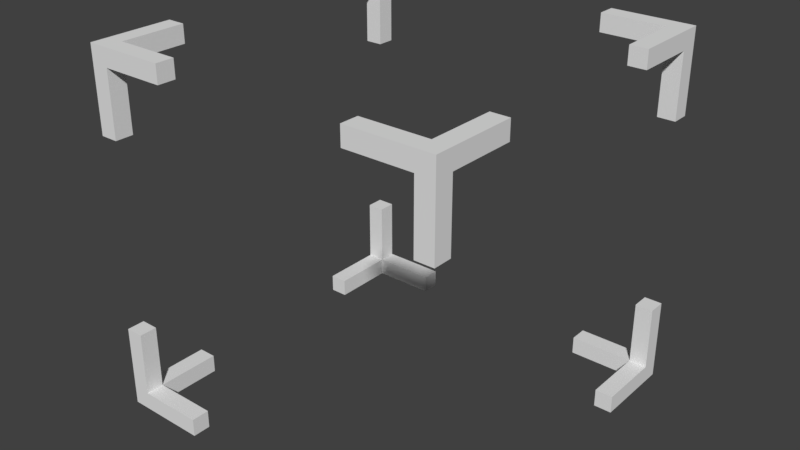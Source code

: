 # Source: Selection.blend  (saved by Blender 2.79.0; exported with 4.5.12 LTS)
import bpy
from mathutils import Matrix  # noqa: F401  (used for matrix-valued properties, if any)

bpy.ops.wm.read_factory_settings(use_empty=True)
scene = bpy.context.scene
scene.name = 'Scene'

# ---- collections
col_collection_1 = bpy.data.collections.new('Collection 1'); scene.collection.children.link(col_collection_1)

# ---- world
world_world = bpy.data.worlds.new('World'); scene.world = world_world
world_world.color = (0.05088, 0.05088, 0.05088)
world_world.use_sun_shadow = False
world_world.sun_shadow_jitter_overblur = 0.0
world_world.cycles.sampling_method = 'MANUAL'

# ---- meshes
me_cube = bpy.data.meshes.new('Cube')
me_cube.from_pydata([(-0.5, -0.27, 0.5), (-0.45, 0.5, 0.27), (-0.27, 0.5, 0.45), (0.45, -0.45, -0.27), (0.27, -0.45, 0.45), (0.45, -0.45, 0.27), (-0.5, 0.27, -0.45), (0.5, 0.5, 0.5), (-0.27, 0.45, 0.5), (-0.45, 0.27, 0.5), (0.45, -0.27, 0.45), (-0.5, -0.45, 0.45), (-0.5, 0.45, -0.27), (-0.45, -0.5, 0.45), (0.45, 0.5, 0.45), (-0.45, 0.5, -0.27), (-0.27, 0.5, -0.45), (0.5, 0.45, 0.45), (-0.45, -0.45, 0.5), (-0.5, -0.5, 0.5), (0.45, -0.45, 0.45), (0.27, -0.45, 0.5), (-0.5, 0.45, 0.27), (-0.5, 0.27, 0.45), (-0.45, 0.45, 0.45), (-0.45, 0.45, 0.27), (-0.5, -0.27, -0.5), (-0.5, -0.5, -0.27), (0.45, 0.45, 0.5), (-0.27, 0.45, 0.45), (-0.45, 0.27, 0.45), (-0.27, -0.5, -0.5), (-0.5, -0.27, -0.45), (-0.5, -0.45, -0.27), (-0.45, -0.5, -0.27), (-0.5, 0.27, -0.5), (-0.5, 0.5, -0.27), (0.45, -0.27, 0.5), (0.27, -0.5, 0.45), (-0.27, 0.5, -0.5), (-0.27, -0.5, -0.45), (-0.45, -0.27, -0.5), (-0.45, 0.45, -0.5), (0.27, 0.5, 0.5), (0.5, 0.5, 0.27), (-0.27, -0.45, -0.5), (-0.45, -0.45, -0.45), (-0.5, 0.45, -0.45), (0.5, 0.27, 0.5), (-0.45, 0.5, -0.45), (0.45, -0.5, 0.27), (0.5, -0.45, 0.27), (-0.45, -0.27, -0.45), (0.5, -0.27, 0.45), (0.27, -0.5, 0.5), (-0.5, 0.5, -0.5), (-0.45, -0.45, -0.27), (-0.27, -0.45, -0.45), (-0.45, -0.45, 0.27), (0.45, 0.27, -0.45), (0.27, 0.45, -0.45), (0.5, -0.5, 0.27), (0.5, -0.27, 0.5), (0.45, 0.45, -0.27), (0.45, 0.45, -0.45), (0.5, 0.27, -0.45), (0.5, 0.45, -0.27), (0.5, -0.5, -0.5), (0.45, -0.45, -0.5), (0.27, 0.5, 0.45), (0.45, 0.5, 0.27), (0.45, -0.5, -0.45), (0.5, 0.45, 0.27), (0.5, -0.45, -0.45), (0.45, 0.27, -0.5), (0.27, 0.45, -0.5), (0.5, 0.27, 0.45), (0.27, 0.5, -0.45), (0.45, 0.5, -0.27), (0.5, -0.27, -0.5), (0.45, -0.45, 0.5), (0.45, -0.5, 0.45), (0.27, -0.5, -0.5), (0.5, -0.45, 0.45), (0.5, -0.5, 0.5), (0.5, -0.5, -0.27), (0.45, -0.27, -0.5), (0.27, -0.45, -0.5), (0.27, -0.5, -0.45), (0.5, 0.27, -0.5), (0.27, 0.5, -0.5), (0.5, 0.5, -0.27), (0.45, -0.5, -0.27), (0.5, -0.27, -0.45), (0.5, 0.45, -0.45), (0.5, -0.45, -0.27), (0.45, -0.45, -0.45), (0.27, 0.45, 0.5), (0.45, 0.27, 0.5), (0.45, 0.45, -0.5), (0.45, 0.5, -0.45), (0.45, -0.27, -0.45), (0.5, 0.5, -0.5), (0.27, -0.45, -0.45), (0.45, 0.45, 0.45), (0.27, 0.45, 0.45), (0.45, 0.45, 0.27), (0.45, 0.27, 0.45), (-0.45, -0.45, -0.5), (-0.45, -0.5, -0.45), (-0.27, -0.5, 0.5), (-0.5, -0.45, -0.45), (-0.5, -0.5, -0.5), (-0.5, -0.5, 0.27), (-0.45, -0.27, 0.5), (-0.27, -0.45, 0.5), (-0.27, -0.5, 0.45), (-0.5, 0.27, 0.5), (-0.27, 0.5, 0.5), (-0.5, 0.5, 0.27), (-0.45, -0.5, 0.27), (-0.5, -0.27, 0.45), (-0.5, 0.45, 0.45), (-0.5, -0.45, 0.27), (-0.45, -0.45, 0.45), (-0.27, 0.45, -0.5), (-0.45, 0.27, -0.5), (-0.45, 0.45, 0.5), (-0.45, 0.5, 0.45), (-0.45, -0.27, 0.45), (-0.5, 0.5, 0.5), (-0.27, -0.45, 0.45), (-0.45, 0.45, -0.45), (-0.27, 0.45, -0.45), (-0.45, 0.45, -0.27), (-0.45, 0.27, -0.45)], [], [(65, 94, 64, 59), (54, 84, 80, 21), (89, 65, 59, 74), (77, 90, 75, 60), (78, 100, 64, 63), (43, 7, 14, 69), (100, 77, 60, 64), (91, 78, 63, 66), (44, 7, 17, 72), (79, 67, 68, 86), (68, 87, 103, 96), (79, 86, 101, 93), (84, 62, 37, 80), (86, 68, 96, 101), (87, 82, 88, 103), (61, 84, 81, 50), (85, 95, 3, 92), (102, 90, 77, 100), (95, 73, 96, 3), (73, 93, 101, 96), (102, 89, 74, 99), (71, 92, 3, 96), (88, 71, 96, 103), (48, 7, 28, 98), (67, 82, 87, 68), (67, 85, 92, 71), (102, 91, 66, 94), (7, 43, 97, 28), (89, 102, 94, 65), (82, 67, 71, 88), (67, 79, 93, 73), (90, 102, 99, 75), (91, 102, 100, 78), (85, 67, 73, 95), (84, 54, 38, 81), (84, 61, 51, 83), (50, 81, 20, 5), (81, 38, 4, 20), (7, 48, 76, 17), (80, 37, 10, 20), (21, 80, 20, 4), (7, 44, 70, 14), (54, 21, 4, 38), (51, 61, 50, 5), (53, 83, 20, 10), (62, 53, 10, 37), (83, 51, 5, 20), (62, 84, 83, 53), (43, 69, 105, 97), (14, 70, 106, 104), (69, 14, 104, 105), (70, 44, 72, 106), (48, 98, 107, 76), (98, 28, 104, 107), (28, 97, 105, 104), (17, 76, 107, 104), (72, 17, 104, 106), (94, 66, 63, 64), (99, 74, 59, 64), (75, 99, 64, 60), (23, 122, 24, 30), (31, 112, 108, 45), (117, 23, 30, 9), (2, 118, 8, 29), (1, 128, 24, 25), (39, 55, 49, 16), (128, 2, 29, 24), (119, 1, 25, 22), (36, 55, 47, 12), (0, 19, 18, 114), (18, 115, 131, 124), (0, 114, 129, 121), (112, 26, 41, 108), (114, 18, 124, 129), (115, 110, 116, 131), (27, 112, 109, 34), (113, 123, 58, 120), (130, 118, 2, 128), (123, 11, 124, 58), (11, 121, 129, 124), (130, 117, 9, 127), (13, 120, 58, 124), (116, 13, 124, 131), (35, 55, 42, 126), (19, 110, 115, 18), (19, 113, 120, 13), (130, 119, 22, 122), (55, 39, 125, 42), (117, 130, 122, 23), (110, 19, 13, 116), (19, 0, 121, 11), (118, 130, 127, 8), (119, 130, 128, 1), (113, 19, 11, 123), (112, 31, 40, 109), (112, 27, 33, 111), (34, 109, 46, 56), (109, 40, 57, 46), (55, 35, 6, 47), (108, 41, 52, 46), (45, 108, 46, 57), (55, 36, 15, 49), (31, 45, 57, 40), (33, 27, 34, 56), (32, 111, 46, 52), (26, 32, 52, 41), (111, 33, 56, 46), (26, 112, 111, 32), (39, 16, 133, 125), (49, 15, 134, 132), (16, 49, 132, 133), (15, 36, 12, 134), (35, 126, 135, 6), (126, 42, 132, 135), (42, 125, 133, 132), (47, 6, 135, 132), (12, 47, 132, 134), (122, 22, 25, 24), (127, 9, 30, 24), (8, 127, 24, 29)])
me_cube.use_remesh_preserve_volume = False
me_cube.use_remesh_preserve_attributes = False
me_cube.use_mirror_vertex_groups = False
me_cube.update()

# ---- objects
ob_selector = bpy.data.objects.new('Selector', me_cube)

# ---- transforms, parenting, visibility, modifiers, constraints
ob_selector.location = (0.0, 0.0, 0.0)
ob_selector.rotation_euler = (1.571, 0.0, 0.0)
ob_selector.lineart.crease_threshold = 0.0

# ---- collection membership
col_collection_1.objects.link(ob_selector)

# ---- scene / render settings (as saved in the file)
scene.frame_start = 1; scene.frame_end = 250; scene.frame_set(1)
scene.render.engine = 'BLENDER_EEVEE_NEXT'
scene.render.resolution_percentage = 50
scene.render.dither_intensity = 0.0
scene.cycles.use_denoising = False
scene.cycles.samples = 128
scene.cycles.sampling_pattern = 'TABULATED_SOBOL'
scene.cycles.use_adaptive_sampling = False
scene.cycles.use_light_tree = False
scene.cycles.blur_glossy = 0.0
scene.cycles.sample_clamp_indirect = 0.0
scene.view_settings.view_transform = 'Standard'
bpy.context.view_layer.update()

# ---- added for rendering (the .blend has no active camera and no usable light): camera, sun
cam_auto = bpy.data.cameras.new('AutoCamera')
cam_auto.lens = 50.0
cam_auto.sensor_width = 36.0
cam_auto.clip_end = 1000.0
ob_auto_camera = bpy.data.objects.new('AutoCamera', cam_auto)
scene.collection.objects.link(ob_auto_camera)
ob_auto_camera.location = (1.60254, -1.92304, 1.28203)
ob_auto_camera.rotation_euler = (1.09748, -7.21219e-08, 0.694738)
scene.camera = ob_auto_camera
light_auto_sun = bpy.data.lights.new('AutoSun', 'SUN')
light_auto_sun.energy = 3.0
light_auto_sun.angle = 0.0523599
ob_auto_sun = bpy.data.objects.new('AutoSun', light_auto_sun)
scene.collection.objects.link(ob_auto_sun)
ob_auto_sun.rotation_euler = (0.872665, 0.174533, 0.523599)
bpy.context.view_layer.update()
